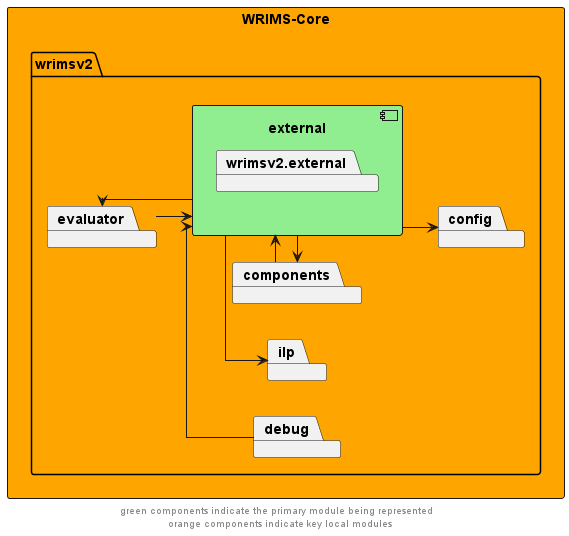

The diagram above was rendered by PlantUML. Its source (embedded in the PNG):
@startuml
left to right direction
skinparam linetype ortho

rectangle wrims_core as "WRIMS-Core" #orange {
    package wrimsv2 {
        component external #lightgreen {
            package wrimsv2.external
        }
        package components
        package config
        package debug
        package evaluator
        package ilp
    }
}

components -r-> external
external -l-> components

evaluator -r-> external
external -l-> evaluator

external -r-> ilp
external --> config

debug -> external

' The following relationships are hidden and used to format the diagram. They do not represent actual dependencies.
components -u[hidden]-> evaluator

footer "green components indicate the primary module being represented \n orange components indicate key local modules"
@enduml